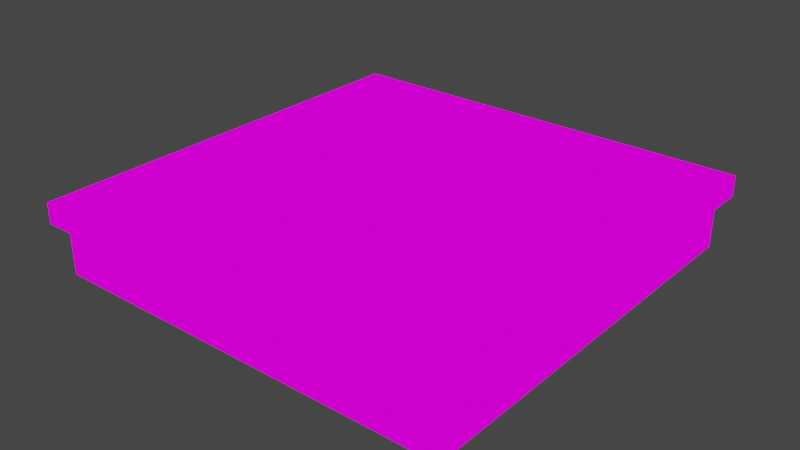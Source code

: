 # Source: building_top.blend  (saved by Blender 2.82.7; exported with 4.5.12 LTS)
import bpy
from mathutils import Matrix  # noqa: F401  (used for matrix-valued properties, if any)

bpy.ops.wm.read_factory_settings(use_empty=True)
scene = bpy.context.scene
scene.name = 'Scene'

# ---- collections
col_collection = bpy.data.collections.new('Collection'); scene.collection.children.link(col_collection)

# ---- images (referenced by path relative to the original .blend; pixels are not part of the script)
import os
ASSET_DIR = os.environ.get("B2B_ASSET_DIR", "")  # directory of the original .blend (textures are referenced by path, not embedded)
HERE = os.path.dirname(os.path.abspath(__file__))  # packed textures are extracted next to this script under _unpacked/

def load_image(name, relpath, width, height, colorspace="sRGB"):
    """Load a texture the original file referenced (path relative to the .blend, or extracted next to this script)."""
    p = next((c for c in (os.path.join(HERE, relpath), os.path.join(ASSET_DIR, relpath)) if relpath and os.path.exists(c)), "")
    if p:
        img = bpy.data.images.load(p, check_existing=True)
        img.name = name
    else:  # same state as the original file: an image datablock whose file is absent (Cycles renders it pink)
        img = bpy.data.images.new(name, width, height)
        img.source = "FILE"
        img.filepath = "//" + (relpath or name)
    img.colorspace_settings.name = colorspace
    return img
img_texturepalette_png = load_image('TexturePalette.png', 'TexturePalette.png', 1024, 1024, 'sRGB')

# ---- materials (node trees are filled in below, after node groups)
mat_material = bpy.data.materials.new('Material')
mat_material.alpha_threshold = 0.0
mat_material.use_transparent_shadow = False
mat_material.line_color = (0.0, 0.0, 0.0, 1.0)

# ---- material node trees
mat_material.use_nodes = True; mat_material.node_tree.nodes.clear()
_N = mat_material.node_tree.nodes; _L = mat_material.node_tree.links
n0 = _N.new('ShaderNodeOutputMaterial'); n0.name = 'Material Output'; n0.location = (300, 300)
n1 = _N.new('ShaderNodeEmission'); n1.name = 'Emission'; n1.location = (10, 300)
n2 = _N.new('ShaderNodeTexImage'); n2.name = 'Image Texture'; n2.location = (-280, 280)
n2.image = img_texturepalette_png
n2.interpolation = 'Closest'
_L.new(n1.outputs[0], n0.inputs[0])
_L.new(n2.outputs[0], n1.inputs[0])
n0.is_active_output = True

# ---- world
world_world = bpy.data.worlds.new('World'); scene.world = world_world
world_world.use_nodes = True; world_world.node_tree.nodes.clear()
_N = world_world.node_tree.nodes; _L = world_world.node_tree.links
n0 = _N.new('ShaderNodeOutputWorld'); n0.name = 'World Output'; n0.location = (300, 300)
n1 = _N.new('ShaderNodeBackground'); n1.name = 'Background'; n1.location = (10, 300)
n1.inputs[0].default_value = (0.05088, 0.05088, 0.05088, 1.0)
_L.new(n1.outputs[0], n0.inputs[0])
n0.is_active_output = True
world_world.color = (0.05088, 0.05088, 0.05088)
world_world.use_sun_shadow = False
world_world.sun_shadow_jitter_overblur = 0.0

# ---- meshes
me_cube = bpy.data.meshes.new('Cube')
me_cube.from_pydata([(2.741, 2.741, 2.0), (2.85, 2.85, 0.0), (2.741, -2.741, 2.0), (2.85, -2.85, 0.0), (-2.741, 2.741, 2.0), (-2.85, 2.85, 0.0), (-2.741, -2.741, 2.0), (-2.85, -2.85, 0.0), (2.85, 2.85, 1.421), (-2.85, -2.85, 1.421), (2.85, -2.85, 1.421), (-2.85, 2.85, 1.421), (-3.0, -3.0, 1.421), (-3.0, -3.0, 2.0), (3.0, -3.0, 2.0), (3.0, 3.0, 2.0), (-3.0, 3.0, 2.0), (3.0, 3.0, 1.421), (3.0, -3.0, 1.421), (-3.0, 3.0, 1.421), (3.0, -3.0, 2.0), (-3.0, -3.0, 2.0), (3.0, 3.0, 2.0), (-3.0, 3.0, 2.0), (2.741, -2.741, 1.781), (-2.741, -2.741, 1.781), (2.741, 2.741, 1.781), (-2.741, 2.741, 1.781)], [], [(0, 4, 27, 26), (11, 9, 12, 19), (21, 23, 16, 13), (5, 1, 3, 7), (20, 21, 13, 14), (10, 8, 17, 18), (5, 11, 8, 1), (1, 8, 10, 3), (7, 9, 11, 5), (3, 10, 9, 7), (18, 14, 13, 12), (12, 13, 16, 19), (17, 15, 14, 18), (19, 16, 15, 17), (22, 20, 14, 15), (8, 11, 19, 17), (23, 22, 15, 16), (9, 10, 18, 12), (2, 6, 21, 20), (0, 2, 20, 22), (6, 4, 23, 21), (4, 0, 22, 23), (26, 27, 25, 24), (2, 0, 26, 24), (4, 6, 25, 27), (6, 2, 24, 25)])
_uv = me_cube.uv_layers.new(name='UVMap')
_uv.uv.foreach_set('vector', [0.1588, 0.8773, 0.223, 0.8799, 0.2219, 0.8812, 0.1601, 0.8784, 0.2398, 0.8628, 0.2398, 0.9615, 0.2367, 0.9587, 0.237, 0.8658, 0.2252, 0.9481, 0.2266, 0.8771, 0.228, 0.8755, 0.2268, 0.9495, 0.8232, 0.6436, 0.7789, 0.6423, 0.7756, 0.5981, 0.82, 0.5994, 0.1545, 0.9447, 0.2252, 0.9481, 0.2268, 0.9495, 0.1531, 0.9462, 0.1413, 0.9589, 0.1413, 0.8602, 0.1444, 0.8631, 0.1441, 0.956, 0.8232, 0.6436, 0.8379, 0.6634, 0.761, 0.6562, 0.7789, 0.6423, 0.7789, 0.6423, 0.761, 0.6562, 0.761, 0.5784, 0.7756, 0.5981, 0.82, 0.5994, 0.8379, 0.5856, 0.8379, 0.6634, 0.8232, 0.6436, 0.7756, 0.5981, 0.761, 0.5784, 0.8379, 0.5856, 0.82, 0.5994, 0.1441, 0.956, 0.1531, 0.9462, 0.2268, 0.9495, 0.2367, 0.9587, 0.2367, 0.9587, 0.2268, 0.9495, 0.228, 0.8755, 0.237, 0.8658, 0.1444, 0.8631, 0.1543, 0.8722, 0.1531, 0.9462, 0.1441, 0.956, 0.237, 0.8658, 0.228, 0.8755, 0.1543, 0.8722, 0.1444, 0.8631, 0.1558, 0.8736, 0.1545, 0.9447, 0.1531, 0.9462, 0.1543, 0.8722, 0.1413, 0.8602, 0.2398, 0.8628, 0.237, 0.8658, 0.1444, 0.8631, 0.2266, 0.8771, 0.1558, 0.8736, 0.1543, 0.8722, 0.228, 0.8755, 0.2398, 0.9615, 0.1413, 0.9589, 0.1441, 0.956, 0.2367, 0.9587, 0.1581, 0.9418, 0.2223, 0.9444, 0.2252, 0.9481, 0.1545, 0.9447, 0.1588, 0.8773, 0.1581, 0.9418, 0.1545, 0.9447, 0.1558, 0.8736, 0.2223, 0.9444, 0.223, 0.8799, 0.2266, 0.8771, 0.2252, 0.9481, 0.223, 0.8799, 0.1588, 0.8773, 0.1558, 0.8736, 0.2266, 0.8771, 0.3939, 0.8636, 0.4557, 0.8665, 0.4547, 0.9286, 0.3929, 0.9258, 0.1581, 0.9418, 0.1588, 0.8773, 0.1601, 0.8784, 0.1591, 0.9405, 0.223, 0.8799, 0.2223, 0.9444, 0.2209, 0.9434, 0.2219, 0.8812, 0.2223, 0.9444, 0.1581, 0.9418, 0.1591, 0.9405, 0.2209, 0.9434])
me_cube.materials.append(mat_material)
me_cube.use_remesh_preserve_volume = False
me_cube.use_remesh_preserve_attributes = False
me_cube.use_mirror_vertex_groups = False
me_cube.update()

# ---- objects
ob_cube = bpy.data.objects.new('Cube', me_cube)

# ---- transforms, parenting, visibility, modifiers, constraints
ob_cube.location = (0.0, 0.0, 0.0)
ob_cube.scale = (1.0, 1.0, 0.5)
ob_cube.lock_rotations_4d = False
ob_cube.empty_display_type = 'ARROWS'
ob_cube.lineart.crease_threshold = 0.0

# ---- collection membership
col_collection.objects.link(ob_cube)

# ---- scene / render settings (as saved in the file)
scene.frame_start = 1; scene.frame_end = 250; scene.frame_set(1)
scene.render.engine = 'BLENDER_EEVEE_NEXT'
scene.cycles.use_denoising = False
scene.cycles.samples = 128
scene.cycles.sampling_pattern = 'TABULATED_SOBOL'
scene.cycles.use_adaptive_sampling = False
scene.cycles.use_light_tree = False
scene.view_settings.view_transform = 'Filmic'
bpy.context.view_layer.update()

# ---- added for rendering (the .blend has no active camera): camera
cam_auto = bpy.data.cameras.new('AutoCamera')
cam_auto.lens = 50.0
cam_auto.sensor_width = 36.0
cam_auto.clip_end = 1000.0
ob_auto_camera = bpy.data.objects.new('AutoCamera', cam_auto)
scene.collection.objects.link(ob_auto_camera)
ob_auto_camera.location = (7.90512, -9.48615, 6.8241)
ob_auto_camera.rotation_euler = (1.09748, -7.21219e-08, 0.694738)
scene.camera = ob_auto_camera
bpy.context.view_layer.update()
